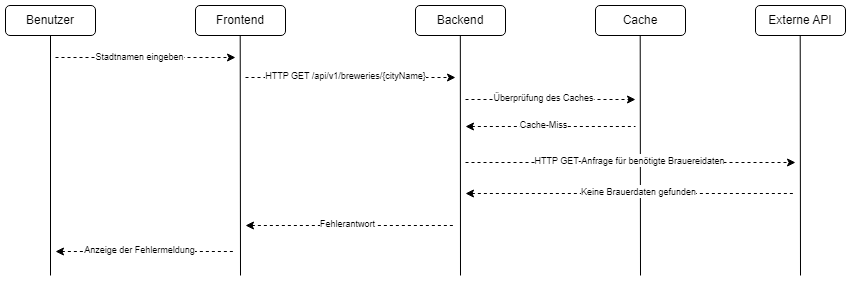

The diagram above was exported from draw.io. Its source (the exported page's mxGraphModel, read from the mxfile embedded in the PNG):
<mxGraphModel dx="796" dy="451" grid="1" gridSize="10" guides="1" tooltips="1" connect="1" arrows="1" fold="1" page="1" pageScale="1" pageWidth="827" pageHeight="1169" math="0" shadow="0">
  <root>
    <mxCell id="0" />
    <mxCell id="1" parent="0" />
    <mxCell id="W6sRjD_0oQ6Trj0p57lH-2" value="Benutzer" style="rounded=1;whiteSpace=wrap;html=1;" vertex="1" parent="1">
      <mxGeometry x="20" y="10" width="90" height="30" as="geometry" />
    </mxCell>
    <mxCell id="W6sRjD_0oQ6Trj0p57lH-3" value="Frontend" style="rounded=1;whiteSpace=wrap;html=1;" vertex="1" parent="1">
      <mxGeometry x="210" y="10" width="90" height="30" as="geometry" />
    </mxCell>
    <mxCell id="W6sRjD_0oQ6Trj0p57lH-4" value="Backend" style="rounded=1;whiteSpace=wrap;html=1;" vertex="1" parent="1">
      <mxGeometry x="430" y="10" width="90" height="30" as="geometry" />
    </mxCell>
    <mxCell id="W6sRjD_0oQ6Trj0p57lH-5" value="Cache" style="rounded=1;whiteSpace=wrap;html=1;" vertex="1" parent="1">
      <mxGeometry x="610" y="10" width="90" height="30" as="geometry" />
    </mxCell>
    <mxCell id="W6sRjD_0oQ6Trj0p57lH-7" value="" style="endArrow=none;html=1;rounded=0;entryX=0.5;entryY=1;entryDx=0;entryDy=0;" edge="1" parent="1" target="W6sRjD_0oQ6Trj0p57lH-2">
      <mxGeometry width="50" height="50" relative="1" as="geometry">
        <mxPoint x="65" y="280" as="sourcePoint" />
        <mxPoint x="380" y="210" as="targetPoint" />
      </mxGeometry>
    </mxCell>
    <mxCell id="W6sRjD_0oQ6Trj0p57lH-8" value="" style="endArrow=none;html=1;rounded=0;entryX=0.5;entryY=1;entryDx=0;entryDy=0;" edge="1" parent="1">
      <mxGeometry width="50" height="50" relative="1" as="geometry">
        <mxPoint x="255" y="280" as="sourcePoint" />
        <mxPoint x="254.71000000000004" y="40" as="targetPoint" />
      </mxGeometry>
    </mxCell>
    <mxCell id="W6sRjD_0oQ6Trj0p57lH-9" value="" style="endArrow=classic;html=1;rounded=0;dashed=1;" edge="1" parent="1">
      <mxGeometry width="50" height="50" relative="1" as="geometry">
        <mxPoint x="70" y="62" as="sourcePoint" />
        <mxPoint x="250" y="62" as="targetPoint" />
      </mxGeometry>
    </mxCell>
    <mxCell id="W6sRjD_0oQ6Trj0p57lH-10" value="&lt;font style=&quot;font-size: 9px;&quot;&gt;Stadtnamen eingeben&lt;/font&gt;" style="edgeLabel;html=1;align=center;verticalAlign=middle;resizable=0;points=[];" vertex="1" connectable="0" parent="W6sRjD_0oQ6Trj0p57lH-9">
      <mxGeometry x="0.186" relative="1" as="geometry">
        <mxPoint x="-23" y="-1" as="offset" />
      </mxGeometry>
    </mxCell>
    <mxCell id="W6sRjD_0oQ6Trj0p57lH-11" value="" style="endArrow=classic;html=1;rounded=0;dashed=1;" edge="1" parent="1">
      <mxGeometry width="50" height="50" relative="1" as="geometry">
        <mxPoint x="260" y="82" as="sourcePoint" />
        <mxPoint x="470" y="82" as="targetPoint" />
      </mxGeometry>
    </mxCell>
    <mxCell id="W6sRjD_0oQ6Trj0p57lH-12" value="&lt;font style=&quot;font-size: 9px;&quot;&gt;HTTP GET /api/v1/breweries/{cityName}&lt;/font&gt;" style="edgeLabel;html=1;align=center;verticalAlign=middle;resizable=0;points=[];" vertex="1" connectable="0" parent="W6sRjD_0oQ6Trj0p57lH-11">
      <mxGeometry x="0.186" relative="1" as="geometry">
        <mxPoint x="-25" y="-2" as="offset" />
      </mxGeometry>
    </mxCell>
    <mxCell id="W6sRjD_0oQ6Trj0p57lH-13" value="" style="endArrow=none;html=1;rounded=0;entryX=0.5;entryY=1;entryDx=0;entryDy=0;" edge="1" parent="1">
      <mxGeometry width="50" height="50" relative="1" as="geometry">
        <mxPoint x="475" y="280" as="sourcePoint" />
        <mxPoint x="474.83000000000004" y="40" as="targetPoint" />
      </mxGeometry>
    </mxCell>
    <mxCell id="W6sRjD_0oQ6Trj0p57lH-15" value="" style="endArrow=none;html=1;rounded=0;entryX=0.5;entryY=1;entryDx=0;entryDy=0;" edge="1" parent="1">
      <mxGeometry width="50" height="50" relative="1" as="geometry">
        <mxPoint x="655" y="280" as="sourcePoint" />
        <mxPoint x="654.71" y="40" as="targetPoint" />
      </mxGeometry>
    </mxCell>
    <mxCell id="W6sRjD_0oQ6Trj0p57lH-16" value="" style="endArrow=classic;html=1;rounded=0;dashed=1;" edge="1" parent="1">
      <mxGeometry width="50" height="50" relative="1" as="geometry">
        <mxPoint x="480" y="104" as="sourcePoint" />
        <mxPoint x="650" y="104" as="targetPoint" />
      </mxGeometry>
    </mxCell>
    <mxCell id="W6sRjD_0oQ6Trj0p57lH-17" value="&lt;font style=&quot;font-size: 9px;&quot;&gt;Überprüfung des Caches&lt;/font&gt;" style="edgeLabel;html=1;align=center;verticalAlign=middle;resizable=0;points=[];" vertex="1" connectable="0" parent="W6sRjD_0oQ6Trj0p57lH-16">
      <mxGeometry x="0.186" relative="1" as="geometry">
        <mxPoint x="-23" y="-2" as="offset" />
      </mxGeometry>
    </mxCell>
    <mxCell id="W6sRjD_0oQ6Trj0p57lH-18" value="" style="endArrow=none;html=1;rounded=0;dashed=1;startArrow=classic;startFill=1;endFill=0;" edge="1" parent="1">
      <mxGeometry width="50" height="50" relative="1" as="geometry">
        <mxPoint x="480" y="131" as="sourcePoint" />
        <mxPoint x="650" y="131" as="targetPoint" />
      </mxGeometry>
    </mxCell>
    <mxCell id="W6sRjD_0oQ6Trj0p57lH-19" value="&lt;font style=&quot;font-size: 9px;&quot;&gt;Cache-Miss&lt;/font&gt;" style="edgeLabel;html=1;align=center;verticalAlign=middle;resizable=0;points=[];" vertex="1" connectable="0" parent="W6sRjD_0oQ6Trj0p57lH-18">
      <mxGeometry x="0.186" relative="1" as="geometry">
        <mxPoint x="-23" y="-2" as="offset" />
      </mxGeometry>
    </mxCell>
    <mxCell id="W6sRjD_0oQ6Trj0p57lH-20" value="" style="endArrow=none;html=1;rounded=0;dashed=1;startArrow=classic;startFill=1;endFill=0;" edge="1" parent="1">
      <mxGeometry width="50" height="50" relative="1" as="geometry">
        <mxPoint x="260" y="230" as="sourcePoint" />
        <mxPoint x="470" y="230" as="targetPoint" />
      </mxGeometry>
    </mxCell>
    <mxCell id="W6sRjD_0oQ6Trj0p57lH-21" value="&lt;font style=&quot;font-size: 9px;&quot;&gt;Fehlerantwort&lt;/font&gt;" style="edgeLabel;html=1;align=center;verticalAlign=middle;resizable=0;points=[];" vertex="1" connectable="0" parent="W6sRjD_0oQ6Trj0p57lH-20">
      <mxGeometry x="0.186" relative="1" as="geometry">
        <mxPoint x="-23" y="-2" as="offset" />
      </mxGeometry>
    </mxCell>
    <mxCell id="W6sRjD_0oQ6Trj0p57lH-22" value="" style="endArrow=none;html=1;rounded=0;dashed=1;startArrow=classic;startFill=1;endFill=0;" edge="1" parent="1">
      <mxGeometry width="50" height="50" relative="1" as="geometry">
        <mxPoint x="70" y="256" as="sourcePoint" />
        <mxPoint x="250" y="256" as="targetPoint" />
      </mxGeometry>
    </mxCell>
    <mxCell id="W6sRjD_0oQ6Trj0p57lH-23" value="&lt;font style=&quot;font-size: 9px;&quot;&gt;Anzeige der Fehlermeldung&lt;/font&gt;" style="edgeLabel;html=1;align=center;verticalAlign=middle;resizable=0;points=[];" vertex="1" connectable="0" parent="W6sRjD_0oQ6Trj0p57lH-22">
      <mxGeometry x="0.186" relative="1" as="geometry">
        <mxPoint x="-23" y="-2" as="offset" />
      </mxGeometry>
    </mxCell>
    <mxCell id="W6sRjD_0oQ6Trj0p57lH-24" value="Externe API" style="rounded=1;whiteSpace=wrap;html=1;" vertex="1" parent="1">
      <mxGeometry x="770" y="10" width="90" height="30" as="geometry" />
    </mxCell>
    <mxCell id="W6sRjD_0oQ6Trj0p57lH-25" value="" style="endArrow=classic;html=1;rounded=0;dashed=1;" edge="1" parent="1">
      <mxGeometry width="50" height="50" relative="1" as="geometry">
        <mxPoint x="480" y="167" as="sourcePoint" />
        <mxPoint x="810" y="167" as="targetPoint" />
      </mxGeometry>
    </mxCell>
    <mxCell id="W6sRjD_0oQ6Trj0p57lH-26" value="&lt;font style=&quot;font-size: 9px;&quot;&gt;HTTP GET-Anfrage für benötigte Brauereidaten&lt;/font&gt;" style="edgeLabel;html=1;align=center;verticalAlign=middle;resizable=0;points=[];" vertex="1" connectable="0" parent="W6sRjD_0oQ6Trj0p57lH-25">
      <mxGeometry x="0.186" relative="1" as="geometry">
        <mxPoint x="-32" y="-2" as="offset" />
      </mxGeometry>
    </mxCell>
    <mxCell id="W6sRjD_0oQ6Trj0p57lH-27" value="" style="endArrow=none;html=1;rounded=0;entryX=0.5;entryY=1;entryDx=0;entryDy=0;" edge="1" parent="1">
      <mxGeometry width="50" height="50" relative="1" as="geometry">
        <mxPoint x="815" y="280" as="sourcePoint" />
        <mxPoint x="814.71" y="40" as="targetPoint" />
      </mxGeometry>
    </mxCell>
    <mxCell id="W6sRjD_0oQ6Trj0p57lH-28" value="" style="endArrow=none;html=1;rounded=0;dashed=1;startArrow=classic;startFill=1;endFill=0;" edge="1" parent="1">
      <mxGeometry width="50" height="50" relative="1" as="geometry">
        <mxPoint x="480" y="198" as="sourcePoint" />
        <mxPoint x="810" y="198" as="targetPoint" />
      </mxGeometry>
    </mxCell>
    <mxCell id="W6sRjD_0oQ6Trj0p57lH-29" value="&lt;font style=&quot;font-size: 9px;&quot;&gt;Keine Brauerdaten gefunden&lt;/font&gt;" style="edgeLabel;html=1;align=center;verticalAlign=middle;resizable=0;points=[];" vertex="1" connectable="0" parent="W6sRjD_0oQ6Trj0p57lH-28">
      <mxGeometry x="0.186" relative="1" as="geometry">
        <mxPoint x="-23" y="-2" as="offset" />
      </mxGeometry>
    </mxCell>
  </root>
</mxGraphModel>